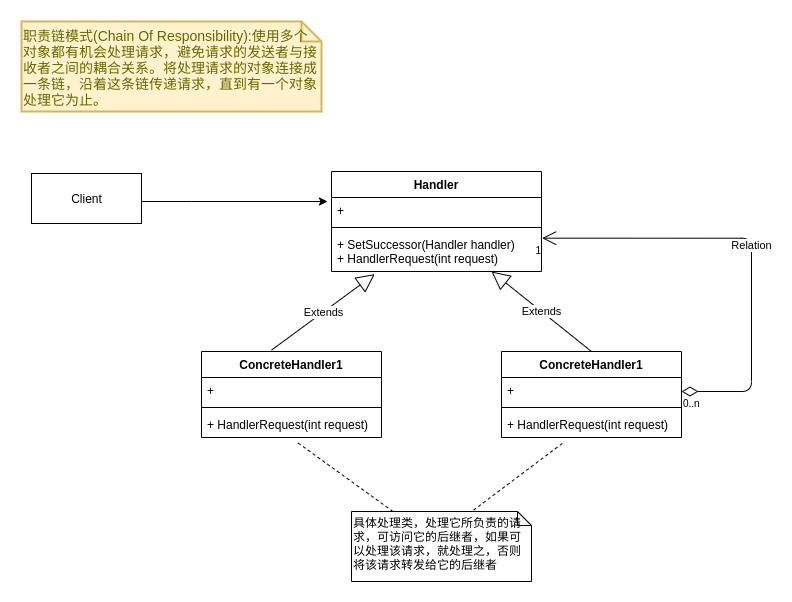

The diagram above was exported from draw.io. Its source (the exported page's mxGraphModel, read from the mxfile embedded in the PNG):
<mxGraphModel dx="1022" dy="1663" grid="1" gridSize="10" guides="1" tooltips="1" connect="1" arrows="1" fold="1" page="1" pageScale="1" pageWidth="827" pageHeight="1169" math="0" shadow="0">
  <root>
    <mxCell id="HJfQE1SO1W9wyUPh94XN-0" />
    <mxCell id="HJfQE1SO1W9wyUPh94XN-1" parent="HJfQE1SO1W9wyUPh94XN-0" />
    <mxCell id="HJfQE1SO1W9wyUPh94XN-2" value="Handler" style="swimlane;fontStyle=1;align=center;verticalAlign=top;childLayout=stackLayout;horizontal=1;startSize=26;horizontalStack=0;resizeParent=1;resizeParentMax=0;resizeLast=0;collapsible=1;marginBottom=0;" parent="HJfQE1SO1W9wyUPh94XN-1" vertex="1">
      <mxGeometry x="360" y="120" width="210" height="100" as="geometry" />
    </mxCell>
    <mxCell id="HJfQE1SO1W9wyUPh94XN-3" value="+" style="text;strokeColor=none;fillColor=none;align=left;verticalAlign=top;spacingLeft=4;spacingRight=4;overflow=hidden;rotatable=0;points=[[0,0.5],[1,0.5]];portConstraint=eastwest;" parent="HJfQE1SO1W9wyUPh94XN-2" vertex="1">
      <mxGeometry y="26" width="210" height="26" as="geometry" />
    </mxCell>
    <mxCell id="HJfQE1SO1W9wyUPh94XN-4" value="" style="line;strokeWidth=1;fillColor=none;align=left;verticalAlign=middle;spacingTop=-1;spacingLeft=3;spacingRight=3;rotatable=0;labelPosition=right;points=[];portConstraint=eastwest;" parent="HJfQE1SO1W9wyUPh94XN-2" vertex="1">
      <mxGeometry y="52" width="210" height="8" as="geometry" />
    </mxCell>
    <mxCell id="HJfQE1SO1W9wyUPh94XN-5" value="+ SetSuccessor(Handler handler)&#10;+ HandlerRequest(int request)" style="text;strokeColor=none;fillColor=none;align=left;verticalAlign=top;spacingLeft=4;spacingRight=4;overflow=hidden;rotatable=0;points=[[0,0.5],[1,0.5]];portConstraint=eastwest;" parent="HJfQE1SO1W9wyUPh94XN-2" vertex="1">
      <mxGeometry y="60" width="210" height="40" as="geometry" />
    </mxCell>
    <mxCell id="HJfQE1SO1W9wyUPh94XN-6" value="ConcreteHandler1" style="swimlane;fontStyle=1;align=center;verticalAlign=top;childLayout=stackLayout;horizontal=1;startSize=26;horizontalStack=0;resizeParent=1;resizeParentMax=0;resizeLast=0;collapsible=1;marginBottom=0;" parent="HJfQE1SO1W9wyUPh94XN-1" vertex="1">
      <mxGeometry x="230" y="300" width="180" height="86" as="geometry" />
    </mxCell>
    <mxCell id="HJfQE1SO1W9wyUPh94XN-7" value="+ " style="text;strokeColor=none;fillColor=none;align=left;verticalAlign=top;spacingLeft=4;spacingRight=4;overflow=hidden;rotatable=0;points=[[0,0.5],[1,0.5]];portConstraint=eastwest;" parent="HJfQE1SO1W9wyUPh94XN-6" vertex="1">
      <mxGeometry y="26" width="180" height="26" as="geometry" />
    </mxCell>
    <mxCell id="HJfQE1SO1W9wyUPh94XN-8" value="" style="line;strokeWidth=1;fillColor=none;align=left;verticalAlign=middle;spacingTop=-1;spacingLeft=3;spacingRight=3;rotatable=0;labelPosition=right;points=[];portConstraint=eastwest;" parent="HJfQE1SO1W9wyUPh94XN-6" vertex="1">
      <mxGeometry y="52" width="180" height="8" as="geometry" />
    </mxCell>
    <mxCell id="HJfQE1SO1W9wyUPh94XN-9" value="+ HandlerRequest(int request)" style="text;strokeColor=none;fillColor=none;align=left;verticalAlign=top;spacingLeft=4;spacingRight=4;overflow=hidden;rotatable=0;points=[[0,0.5],[1,0.5]];portConstraint=eastwest;" parent="HJfQE1SO1W9wyUPh94XN-6" vertex="1">
      <mxGeometry y="60" width="180" height="26" as="geometry" />
    </mxCell>
    <mxCell id="HJfQE1SO1W9wyUPh94XN-10" value="ConcreteHandler1" style="swimlane;fontStyle=1;align=center;verticalAlign=top;childLayout=stackLayout;horizontal=1;startSize=26;horizontalStack=0;resizeParent=1;resizeParentMax=0;resizeLast=0;collapsible=1;marginBottom=0;" parent="HJfQE1SO1W9wyUPh94XN-1" vertex="1">
      <mxGeometry x="530" y="300" width="180" height="86" as="geometry" />
    </mxCell>
    <mxCell id="HJfQE1SO1W9wyUPh94XN-11" value="+ " style="text;strokeColor=none;fillColor=none;align=left;verticalAlign=top;spacingLeft=4;spacingRight=4;overflow=hidden;rotatable=0;points=[[0,0.5],[1,0.5]];portConstraint=eastwest;" parent="HJfQE1SO1W9wyUPh94XN-10" vertex="1">
      <mxGeometry y="26" width="180" height="26" as="geometry" />
    </mxCell>
    <mxCell id="HJfQE1SO1W9wyUPh94XN-12" value="" style="line;strokeWidth=1;fillColor=none;align=left;verticalAlign=middle;spacingTop=-1;spacingLeft=3;spacingRight=3;rotatable=0;labelPosition=right;points=[];portConstraint=eastwest;" parent="HJfQE1SO1W9wyUPh94XN-10" vertex="1">
      <mxGeometry y="52" width="180" height="8" as="geometry" />
    </mxCell>
    <mxCell id="HJfQE1SO1W9wyUPh94XN-13" value="+ HandlerRequest(int request)" style="text;strokeColor=none;fillColor=none;align=left;verticalAlign=top;spacingLeft=4;spacingRight=4;overflow=hidden;rotatable=0;points=[[0,0.5],[1,0.5]];portConstraint=eastwest;" parent="HJfQE1SO1W9wyUPh94XN-10" vertex="1">
      <mxGeometry y="60" width="180" height="26" as="geometry" />
    </mxCell>
    <mxCell id="HJfQE1SO1W9wyUPh94XN-14" value="Extends" style="endArrow=block;endSize=16;endFill=0;html=1;exitX=0.389;exitY=-0.016;exitDx=0;exitDy=0;exitPerimeter=0;entryX=0.206;entryY=1.067;entryDx=0;entryDy=0;entryPerimeter=0;" parent="HJfQE1SO1W9wyUPh94XN-1" source="HJfQE1SO1W9wyUPh94XN-6" target="HJfQE1SO1W9wyUPh94XN-5" edge="1">
      <mxGeometry width="160" relative="1" as="geometry">
        <mxPoint x="300" y="280" as="sourcePoint" />
        <mxPoint x="440" y="220" as="targetPoint" />
      </mxGeometry>
    </mxCell>
    <mxCell id="HJfQE1SO1W9wyUPh94XN-15" value="Extends" style="endArrow=block;endSize=16;endFill=0;html=1;entryX=0.762;entryY=1;entryDx=0;entryDy=0;entryPerimeter=0;exitX=0.5;exitY=0;exitDx=0;exitDy=0;" parent="HJfQE1SO1W9wyUPh94XN-1" source="HJfQE1SO1W9wyUPh94XN-10" target="HJfQE1SO1W9wyUPh94XN-5" edge="1">
      <mxGeometry width="160" relative="1" as="geometry">
        <mxPoint x="470" y="280" as="sourcePoint" />
        <mxPoint x="630" y="280" as="targetPoint" />
      </mxGeometry>
    </mxCell>
    <mxCell id="HJfQE1SO1W9wyUPh94XN-16" value="Relation" style="endArrow=open;html=1;endSize=12;startArrow=diamondThin;startSize=14;startFill=0;edgeStyle=orthogonalEdgeStyle;entryX=1.003;entryY=0.167;entryDx=0;entryDy=0;entryPerimeter=0;" parent="HJfQE1SO1W9wyUPh94XN-1" target="HJfQE1SO1W9wyUPh94XN-5" edge="1">
      <mxGeometry relative="1" as="geometry">
        <mxPoint x="710" y="340" as="sourcePoint" />
        <mxPoint x="870" y="340" as="targetPoint" />
        <Array as="points">
          <mxPoint x="780" y="340" />
          <mxPoint x="780" y="187" />
        </Array>
      </mxGeometry>
    </mxCell>
    <mxCell id="HJfQE1SO1W9wyUPh94XN-17" value="0..n" style="resizable=0;html=1;align=left;verticalAlign=top;labelBackgroundColor=#ffffff;fontSize=10;" parent="HJfQE1SO1W9wyUPh94XN-16" connectable="0" vertex="1">
      <mxGeometry x="-1" relative="1" as="geometry" />
    </mxCell>
    <mxCell id="HJfQE1SO1W9wyUPh94XN-18" value="1" style="resizable=0;html=1;align=right;verticalAlign=top;labelBackgroundColor=#ffffff;fontSize=10;" parent="HJfQE1SO1W9wyUPh94XN-16" connectable="0" vertex="1">
      <mxGeometry x="1" relative="1" as="geometry" />
    </mxCell>
    <mxCell id="HJfQE1SO1W9wyUPh94XN-20" style="edgeStyle=orthogonalEdgeStyle;rounded=0;orthogonalLoop=1;jettySize=auto;html=1;entryX=-0.019;entryY=0.154;entryDx=0;entryDy=0;entryPerimeter=0;" parent="HJfQE1SO1W9wyUPh94XN-1" source="HJfQE1SO1W9wyUPh94XN-19" target="HJfQE1SO1W9wyUPh94XN-3" edge="1">
      <mxGeometry relative="1" as="geometry">
        <mxPoint x="350" y="147" as="targetPoint" />
        <Array as="points">
          <mxPoint x="220" y="150" />
          <mxPoint x="220" y="150" />
        </Array>
      </mxGeometry>
    </mxCell>
    <mxCell id="HJfQE1SO1W9wyUPh94XN-19" value="Client" style="html=1;" parent="HJfQE1SO1W9wyUPh94XN-1" vertex="1">
      <mxGeometry x="60" y="122" width="110" height="50" as="geometry" />
    </mxCell>
    <mxCell id="HJfQE1SO1W9wyUPh94XN-21" value="具体处理类，处理它所负责的请求，可访问它的后继者，如果可以处理该请求，就处理之，否则将该请求转发给它的后继者" style="shape=note;whiteSpace=wrap;html=1;size=14;verticalAlign=middle;align=left;spacingTop=-6;" parent="HJfQE1SO1W9wyUPh94XN-1" vertex="1">
      <mxGeometry x="380" y="460" width="180" height="70" as="geometry" />
    </mxCell>
    <mxCell id="HJfQE1SO1W9wyUPh94XN-22" value="" style="endArrow=none;dashed=1;html=1;entryX=0.352;entryY=1.154;entryDx=0;entryDy=0;entryPerimeter=0;exitX=0.678;exitY=-0.019;exitDx=0;exitDy=0;exitPerimeter=0;" parent="HJfQE1SO1W9wyUPh94XN-1" source="HJfQE1SO1W9wyUPh94XN-21" target="HJfQE1SO1W9wyUPh94XN-13" edge="1">
      <mxGeometry width="50" height="50" relative="1" as="geometry">
        <mxPoint x="530" y="440" as="sourcePoint" />
        <mxPoint x="550" y="420" as="targetPoint" />
      </mxGeometry>
    </mxCell>
    <mxCell id="HJfQE1SO1W9wyUPh94XN-23" value="" style="endArrow=none;dashed=1;html=1;entryX=0.53;entryY=1.179;entryDx=0;entryDy=0;entryPerimeter=0;" parent="HJfQE1SO1W9wyUPh94XN-1" source="HJfQE1SO1W9wyUPh94XN-21" target="HJfQE1SO1W9wyUPh94XN-9" edge="1">
      <mxGeometry width="50" height="50" relative="1" as="geometry">
        <mxPoint x="320" y="460" as="sourcePoint" />
        <mxPoint x="370" y="410" as="targetPoint" />
      </mxGeometry>
    </mxCell>
    <mxCell id="sil0UbSkw0T7aQTKtZ5d-0" value="职责链模式(Chain Of Responsibility):使用多个对象都有机会处理请求，避免请求的发送者与接收者之间的耦合关系。将处理请求的对象连接成一条链，沿着这条链传递请求，直到有一个对象处理它为止。" style="shape=note;strokeWidth=2;fontSize=14;size=20;whiteSpace=wrap;html=1;fillColor=#fff2cc;strokeColor=#d6b656;fontColor=#666600;align=left;verticalAlign=top;" parent="HJfQE1SO1W9wyUPh94XN-1" vertex="1">
      <mxGeometry x="50" y="-30" width="300" height="90" as="geometry" />
    </mxCell>
  </root>
</mxGraphModel>